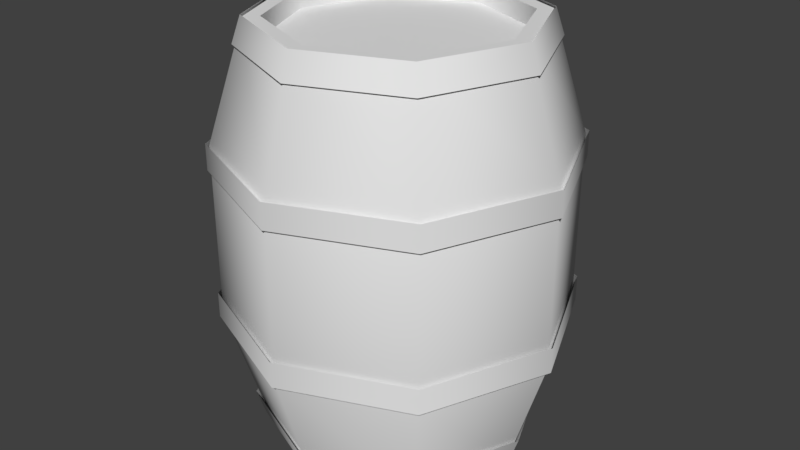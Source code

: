 # Source: prop-barrel.blend  (saved by Blender 2.79.0; exported with 4.5.12 LTS)
import bpy
from mathutils import Matrix  # noqa: F401  (used for matrix-valued properties, if any)

bpy.ops.wm.read_factory_settings(use_empty=True)
scene = bpy.context.scene
scene.name = 'Scene'

# ---- collections
col_collection_1 = bpy.data.collections.new('Collection 1'); scene.collection.children.link(col_collection_1)

# ---- world
world_world = bpy.data.worlds.new('World'); scene.world = world_world
world_world.color = (0.05088, 0.05088, 0.05088)
world_world.use_sun_shadow = False
world_world.sun_shadow_jitter_overblur = 0.0
world_world.cycles.sampling_method = 'MANUAL'

# ---- meshes
me_prop_barrel = bpy.data.meshes.new('prop-barrel')
me_prop_barrel.from_pydata([(-7.632e-09, -0.5, -0.2908), (-8.823e-09, 0.5, -0.2908), (0.2056, -0.5, -0.2056), (0.2056, 0.5, -0.2056), (0.2908, -0.5, 3.414e-08), (0.2908, 0.5, -9.574e-09), (0.2056, -0.5, 0.2056), (0.2056, 0.5, 0.2056), (-3.628e-08, -0.5, 0.2908), (-3.509e-08, 0.5, 0.2908), (-0.2056, -0.5, 0.2056), (-0.2056, 0.5, 0.2056), (-0.2908, -0.5, 1.769e-08), (-0.2908, 0.5, -2.662e-08), (-0.2056, -0.5, -0.2056), (-0.2056, 0.5, -0.2056), (-4.623e-09, -0.2134, -0.4173), (-4.623e-09, 0.2134, -0.4173), (0.2951, 0.2134, -0.2951), (0.2951, -0.2134, -0.2951), (0.4173, 0.2134, 8.604e-09), (0.4173, -0.2134, 2.726e-08), (0.2951, 0.2134, 0.2951), (0.2951, -0.2134, 0.2951), (-4.11e-08, 0.2134, 0.4173), (-4.11e-08, -0.2134, 0.4173), (-0.2951, 0.2134, 0.2951), (-0.2951, -0.2134, 0.2951), (-0.4173, 0.2134, -1.461e-08), (-0.4173, -0.2134, 4.043e-09), (-0.2951, 0.2134, -0.2951), (-0.2951, -0.2134, -0.2951), (-4.53e-09, 0.2184, -0.4257), (0.301, 0.2184, -0.301), (0.4257, 0.2184, 8.69e-09), (0.301, 0.2184, 0.301), (-4.175e-08, 0.2184, 0.4257), (-0.301, 0.2184, 0.301), (-0.4257, 0.2184, -1.5e-08), (-0.301, 0.2184, -0.301), (-4.53e-09, 0.155, -0.4257), (0.301, 0.155, -0.301), (0.4257, 0.155, 1.146e-08), (0.301, 0.155, 0.301), (-4.175e-08, 0.155, 0.4257), (-0.301, 0.155, 0.301), (-0.4257, 0.155, -1.222e-08), (-0.301, 0.155, -0.301), (-4.53e-09, -0.1574, -0.4257), (0.301, -0.1574, -0.301), (0.4257, -0.1574, 2.512e-08), (0.301, -0.1574, 0.301), (-4.175e-08, -0.1574, 0.4257), (-0.301, -0.1574, 0.301), (-0.4257, -0.1574, 1.433e-09), (-0.301, -0.1574, -0.301), (-4.53e-09, -0.2208, -0.4257), (0.301, -0.2208, -0.301), (0.4257, -0.2208, 2.789e-08), (0.301, -0.2208, 0.301), (-4.175e-08, -0.2208, 0.4257), (-0.301, -0.2208, 0.301), (-0.4257, -0.2208, 4.205e-09), (-0.301, -0.2208, -0.301), (-9.916e-09, -0.441, -0.3537), (0.2501, -0.441, -0.2501), (0.3537, -0.441, 3.608e-08), (0.2501, -0.441, 0.2501), (-4.083e-08, -0.441, 0.3537), (-0.2501, -0.441, 0.2501), (-0.3537, -0.441, 1.641e-08), (-0.2501, -0.441, -0.2501), (-1.089e-08, -0.5044, -0.3324), (0.235, -0.5044, -0.235), (0.3324, -0.5044, 3.87e-08), (0.235, -0.5044, 0.235), (-3.995e-08, -0.5044, 0.3324), (-0.235, -0.5044, 0.235), (-0.3324, -0.5044, 2.021e-08), (-0.235, -0.5044, -0.235), (-9.916e-09, 0.441, -0.3537), (0.2501, 0.441, -0.2501), (0.3537, 0.441, -2.471e-09), (0.2501, 0.441, 0.2501), (-4.083e-08, 0.441, 0.3537), (-0.2501, 0.441, 0.2501), (-0.3537, 0.441, -2.215e-08), (-0.2501, 0.441, -0.2501), (-1.089e-08, 0.5044, -0.3324), (0.235, 0.5044, -0.235), (0.3324, 0.5044, -5.396e-09), (0.235, 0.5044, 0.235), (-3.995e-08, 0.5044, 0.3324), (-0.235, 0.5044, 0.235), (-0.3324, 0.5044, -2.389e-08), (-0.235, 0.5044, -0.235), (-9.418e-09, -0.5, -0.3277), (0.2317, -0.5, -0.2317), (0.2317, 0.5, -0.2317), (-9.418e-09, 0.5, -0.3277), (0.3277, -0.5, 3.533e-08), (0.3277, 0.5, -8.383e-09), (0.2317, -0.5, 0.2317), (0.2317, 0.5, 0.2317), (-3.807e-08, -0.5, 0.3277), (-3.807e-08, 0.5, 0.3277), (-0.2317, -0.5, 0.2317), (-0.2317, 0.5, 0.2317), (-0.3277, -0.5, 1.71e-08), (-0.3277, 0.5, -2.662e-08), (-0.2317, -0.5, -0.2317), (-0.2317, 0.5, -0.2317), (-7.632e-09, -0.4549, -0.2908), (0.2056, -0.4549, -0.2056), (0.2056, 0.4549, -0.2056), (-8.823e-09, 0.4549, -0.2908), (0.2908, -0.4549, 3.217e-08), (0.2908, 0.4549, -7.603e-09), (0.2056, -0.4549, 0.2056), (0.2056, 0.4549, 0.2056), (-3.628e-08, -0.4549, 0.2908), (-3.509e-08, 0.4549, 0.2908), (-0.2056, -0.4549, 0.2056), (-0.2056, 0.4549, 0.2056), (-0.2908, -0.4549, 1.572e-08), (-0.2908, 0.4549, -2.464e-08), (-0.2056, -0.4549, -0.2056), (-0.2056, 0.4549, -0.2056)], [], [(17, 99, 98, 18), (18, 98, 101, 20), (20, 101, 103, 22), (22, 103, 105, 24), (24, 105, 107, 26), (26, 107, 109, 28), (4, 6, 118, 116), (28, 109, 111, 30), (30, 111, 99, 17), (13, 11, 123, 125), (110, 31, 16, 96), (31, 30, 17, 16), (108, 29, 31, 110), (29, 28, 30, 31), (106, 27, 29, 108), (27, 26, 28, 29), (104, 25, 27, 106), (25, 24, 26, 27), (102, 23, 25, 104), (23, 22, 24, 25), (100, 21, 23, 102), (21, 20, 22, 23), (97, 19, 21, 100), (19, 18, 20, 21), (96, 16, 19, 97), (16, 17, 18, 19), (33, 41, 40, 32), (35, 43, 42, 34), (37, 45, 44, 36), (39, 47, 46, 38), (34, 42, 41, 33), (36, 44, 43, 35), (38, 46, 45, 37), (32, 40, 47, 39), (49, 57, 56, 48), (51, 59, 58, 50), (53, 61, 60, 52), (55, 63, 62, 54), (50, 58, 57, 49), (52, 60, 59, 51), (54, 62, 61, 53), (48, 56, 63, 55), (65, 73, 72, 64), (67, 75, 74, 66), (69, 77, 76, 68), (71, 79, 78, 70), (66, 74, 73, 65), (68, 76, 75, 67), (70, 78, 77, 69), (64, 72, 79, 71), (81, 80, 88, 89), (83, 82, 90, 91), (85, 84, 92, 93), (87, 86, 94, 95), (82, 81, 89, 90), (84, 83, 91, 92), (86, 85, 93, 94), (80, 87, 95, 88), (2, 0, 96, 97), (1, 3, 98, 99), (4, 2, 97, 100), (3, 5, 101, 98), (6, 4, 100, 102), (5, 7, 103, 101), (8, 6, 102, 104), (7, 9, 105, 103), (10, 8, 104, 106), (9, 11, 107, 105), (12, 10, 106, 108), (11, 13, 109, 107), (14, 12, 108, 110), (13, 15, 111, 109), (0, 14, 110, 96), (15, 1, 99, 111), (114, 115, 127, 125, 123, 121, 119, 117), (112, 113, 116, 118, 120, 122, 124, 126), (12, 14, 126, 124), (7, 5, 117, 119), (15, 13, 125, 127), (6, 8, 120, 118), (14, 0, 112, 126), (9, 7, 119, 121), (0, 2, 113, 112), (1, 15, 127, 115), (8, 10, 122, 120), (3, 1, 115, 114), (11, 9, 121, 123), (2, 4, 116, 113), (10, 12, 124, 122), (5, 3, 114, 117)])
me_prop_barrel.polygons.foreach_set('use_smooth', [True] * 90)
_k = set([(0, 2), (0, 14), (1, 3), (1, 15), (2, 4), (3, 5), (4, 6), (5, 7), (6, 8), (7, 9), (8, 10), (9, 11), (10, 12), (11, 13), (12, 14), (13, 15), (96, 97), (96, 110), (97, 100), (98, 99), (98, 101), (99, 111), (100, 102), (101, 103), (102, 104), (103, 105), (104, 106), (105, 107), (106, 108), (107, 109), (108, 110), (109, 111), (112, 113), (112, 126), (113, 116), (114, 115), (114, 117), (115, 127), (116, 118), (117, 119), (118, 120), (119, 121), (120, 122), (121, 123), (122, 124), (123, 125), (124, 126), (125, 127)])
me_prop_barrel.attributes.new('sharp_edge', 'BOOLEAN', 'EDGE').data.foreach_set('value', [ (min(e.vertices), max(e.vertices)) in _k for e in me_prop_barrel.edges])
_uv = me_prop_barrel.uv_layers.new(name='UVMap')
_uv.uv.foreach_set('vector', [1.383, 0.5027, 1.383, 0.3245, 1.533, 0.3245, 1.533, 0.5027, 0.7247, 0.0772, 0.7247, -0.1164, 0.8875, -0.1164, 0.8875, 0.0772, 0.3822, 0.5084, 0.3822, 0.3204, 0.5402, 0.3204, 0.5402, 0.5084, 0.2093, 0.4016, 0.2093, 0.2081, 0.3719, 0.2081, 0.3719, 0.4016, 1.046, 0.06821, 1.046, -0.114, 1.199, -0.114, 1.199, 0.06821, 0.5436, 0.0442, 0.5436, -0.1784, 0.7307, -0.1784, 0.7307, 0.0442, 0.2616, 0.8982, 0.2616, 0.7732, 0.2869, 0.7732, 0.2869, 0.8982, 0.877, 0.4678, 0.877, 0.2666, 1.046, 0.2666, 1.046, 0.4678, 1.214, 0.1447, 1.214, -0.05011, 1.378, -0.05011, 1.378, 0.1447, 0.4557, 0.9947, 0.4557, 0.9043, 0.474, 0.9043, 0.474, 0.9947, 1.214, 0.6182, 1.214, 0.4234, 1.378, 0.4234, 1.378, 0.6182, 1.214, 0.4234, 1.214, 0.1447, 1.378, 0.1447, 1.378, 0.4234, 0.877, 0.9566, 0.877, 0.7554, 1.046, 0.7554, 1.046, 0.9566, 0.877, 0.7554, 0.877, 0.4678, 1.046, 0.4678, 1.046, 0.7554, 0.5436, 0.5852, 0.5436, 0.3626, 0.7307, 0.3626, 0.7307, 0.5852, 0.5436, 0.3626, 0.5436, 0.0442, 0.7307, 0.0442, 0.7307, 0.3626, 1.046, 0.5111, 1.046, 0.3289, 1.199, 0.3289, 1.199, 0.5111, 1.046, 0.3289, 1.046, 0.06821, 1.199, 0.06821, 1.199, 0.3289, 0.2093, 0.8716, 0.2093, 0.6782, 0.3719, 0.6782, 0.3719, 0.8716, 0.2093, 0.6782, 0.2093, 0.4016, 0.3719, 0.4016, 0.3719, 0.6782, 0.3822, 0.9653, 0.3822, 0.7773, 0.5402, 0.7773, 0.5402, 0.9653, 0.3822, 0.7773, 0.3822, 0.5084, 0.5402, 0.5084, 0.5402, 0.7773, 0.7247, 0.5478, 0.7247, 0.3541, 0.8875, 0.3541, 0.8875, 0.5478, 0.7247, 0.3541, 0.7247, 0.0772, 0.8875, 0.0772, 0.8875, 0.3541, 1.383, 0.9359, 1.383, 0.7576, 1.533, 0.7576, 1.533, 0.9359, 1.383, 0.7576, 1.383, 0.5027, 1.533, 0.5027, 1.533, 0.7576, 0.4329, 0.03163, 0.4329, 0.03995, 0.3901, 0.03995, 0.3901, 0.03163, 0.5185, 0.03163, 0.5185, 0.03995, 0.4757, 0.03995, 0.4757, 0.03163, 0.2617, 0.03163, 0.2617, 0.03995, 0.2189, 0.03995, 0.2189, 0.03163, 0.3473, 0.03163, 0.3473, 0.03995, 0.3045, 0.03995, 0.3045, 0.03163, 0.4757, 0.03163, 0.4757, 0.03995, 0.4329, 0.03995, 0.4329, 0.03163, 0.5613, 0.03163, 0.5613, 0.03995, 0.5185, 0.03995, 0.5185, 0.03163, 0.3045, 0.03163, 0.3045, 0.03995, 0.2617, 0.03995, 0.2617, 0.03163, 0.3901, 0.03163, 0.3901, 0.03995, 0.3473, 0.03995, 0.3473, 0.03163, 0.8299, 0.4313, 0.8299, 0.4397, 0.7871, 0.4397, 0.7871, 0.4313, 0.9155, 0.4313, 0.9155, 0.4397, 0.8727, 0.4397, 0.8727, 0.4313, 0.6588, 0.4313, 0.6588, 0.4397, 0.616, 0.4397, 0.616, 0.4313, 0.7443, 0.4313, 0.7443, 0.4397, 0.7015, 0.4397, 0.7015, 0.4313, 0.8727, 0.4313, 0.8727, 0.4397, 0.8299, 0.4397, 0.8299, 0.4313, 0.9583, 0.4313, 0.9583, 0.4397, 0.9155, 0.4397, 0.9155, 0.4313, 0.7015, 0.4313, 0.7015, 0.4397, 0.6588, 0.4397, 0.6588, 0.4313, 0.7871, 0.4313, 0.7871, 0.4397, 0.7443, 0.4397, 0.7443, 0.4313, 0.1452, 0.0921, 0.1431, 0.1006, 0.1099, 0.09656, 0.1099, 0.08778, 0.2076, 0.1252, 0.2017, 0.1317, 0.1743, 0.1126, 0.1784, 0.1048, 0.01231, 0.1252, 0.01818, 0.1317, -0.003788, 0.1569, -0.01106, 0.152, 0.07465, 0.0921, 0.07677, 0.1006, 0.04557, 0.1126, 0.04145, 0.1048, 0.1784, 0.1048, 0.1743, 0.1126, 0.1431, 0.1006, 0.1452, 0.0921, 0.2309, 0.152, 0.2237, 0.1569, 0.2017, 0.1317, 0.2076, 0.1252, 0.04145, 0.1048, 0.04557, 0.1126, 0.01818, 0.1317, 0.01231, 0.1252, 0.1099, 0.08778, 0.1099, 0.09656, 0.07677, 0.1006, 0.07465, 0.0921, 0.4278, 0.3476, 0.3926, 0.3519, 0.3926, 0.3431, 0.4257, 0.3391, 0.4902, 0.3145, 0.461, 0.3349, 0.4569, 0.3271, 0.4843, 0.308, 0.2949, 0.3145, 0.2716, 0.2877, 0.2788, 0.2828, 0.3008, 0.308, 0.3573, 0.3476, 0.3241, 0.3349, 0.3282, 0.3271, 0.3594, 0.3391, 0.461, 0.3349, 0.4278, 0.3476, 0.4257, 0.3391, 0.4569, 0.3271, 0.5135, 0.2877, 0.4902, 0.3145, 0.4843, 0.308, 0.5063, 0.2828, 0.3241, 0.3349, 0.2949, 0.3145, 0.3008, 0.308, 0.3282, 0.3271, 0.3926, 0.3519, 0.3573, 0.3476, 0.3594, 0.3391, 0.3926, 0.3431, 0.3183, 0.0934, 0.3183, 0.2789, 0.2899, 0.2907, 0.2899, 0.08163, 0.4722, 0.6222, 0.4722, 0.3853, 0.5085, 0.3703, 0.5085, 0.6372, 0.2222, 0.333, 0.2222, 0.1475, 0.2507, 0.1357, 0.2507, 0.3448, 0.3325, 0.3877, 0.3325, 0.6246, 0.2962, 0.6396, 0.2962, 0.3727, 0.2508, 0.333, 0.2508, 0.1475, 0.2793, 0.1357, 0.2793, 0.3448, 0.6361, 0.2484, 0.6361, 0.4852, 0.5998, 0.5003, 0.5998, 0.2334, 0.3185, 0.2789, 0.3185, 0.0934, 0.347, 0.08163, 0.347, 0.2907, 0.3238, 0.3903, 0.3238, 0.6272, 0.2875, 0.6422, 0.2875, 0.3753, 0.2327, 0.3934, 0.2327, 0.2078, 0.2611, 0.196, 0.2611, 0.4051, 0.4424, 0.4427, 0.4424, 0.6796, 0.4061, 0.6946, 0.4061, 0.4277, 0.3079, 0.1475, 0.3079, 0.333, 0.2794, 0.3448, 0.2794, 0.1357, 0.2598, 0.6246, 0.2598, 0.3877, 0.2961, 0.3727, 0.2961, 0.6396, 0.3365, 0.1475, 0.3365, 0.333, 0.308, 0.3448, 0.308, 0.1357, 0.2233, 0.6246, 0.2233, 0.3877, 0.2596, 0.3727, 0.2596, 0.6396, 0.2897, 0.0934, 0.2897, 0.2789, 0.2613, 0.2907, 0.2613, 0.08163, 0.2511, 0.6272, 0.2511, 0.3903, 0.2874, 0.3753, 0.2874, 0.6422, 0.4698, 0.04096, 0.5706, -0.05989, 0.7133, -0.05989, 0.8141, 0.04096, 0.8141, 0.1836, 0.7133, 0.2844, 0.5706, 0.2844, 0.4698, 0.1836, 0.4867, 0.5437, 0.5876, 0.6446, 0.5876, 0.7872, 0.4867, 0.8881, 0.3441, 0.8881, 0.2432, 0.7872, 0.2432, 0.6446, 0.3441, 0.5437, 0.2616, 0.3983, 0.2616, 0.2733, 0.2869, 0.2733, 0.2869, 0.3983, 0.4557, 0.7236, 0.4557, 0.6333, 0.474, 0.6333, 0.474, 0.7236, 0.4557, 1.085, 0.4557, 0.9947, 0.474, 0.9947, 0.474, 1.085, 0.2616, 0.7732, 0.2616, 0.6483, 0.2869, 0.6483, 0.2869, 0.7732, 0.2616, 0.2733, 0.2616, 0.1483, 0.2869, 0.1483, 0.2869, 0.2733, 0.4557, 0.814, 0.4557, 0.7236, 0.474, 0.7236, 0.474, 0.814, 0.2616, 0.1483, 0.2616, 0.02333, 0.2869, 0.02333, 0.2869, 0.1483, 0.4557, 0.4525, 0.4557, 0.3622, 0.474, 0.3622, 0.474, 0.4525, 0.2616, 0.6483, 0.2616, 0.5233, 0.2869, 0.5233, 0.2869, 0.6483, 0.4557, 0.5429, 0.4557, 0.4525, 0.474, 0.4525, 0.474, 0.5429, 0.4557, 0.9043, 0.4557, 0.814, 0.474, 0.814, 0.474, 0.9043, 0.2616, 0.02333, 0.2616, -0.1017, 0.2869, -0.1017, 0.2869, 0.02333, 0.2616, 0.5233, 0.2616, 0.3983, 0.2869, 0.3983, 0.2869, 0.5233, 0.4557, 0.6333, 0.4557, 0.5429, 0.474, 0.5429, 0.474, 0.6333])
me_prop_barrel.use_remesh_preserve_volume = False
me_prop_barrel.use_remesh_preserve_attributes = False
me_prop_barrel.use_mirror_vertex_groups = False
me_prop_barrel.update()

# ---- objects
ob_prop_barrel = bpy.data.objects.new('prop-barrel', me_prop_barrel)

# ---- transforms, parenting, visibility, modifiers, constraints
ob_prop_barrel.location = (0.0, 0.0, 0.0)
ob_prop_barrel.rotation_euler = (1.571, -0.0, 0.0)
ob_prop_barrel.lineart.crease_threshold = 0.0
_m = ob_prop_barrel.modifiers.new('EdgeSplit', 'EDGE_SPLIT')
_m.use_edge_angle = False

# ---- collection membership
col_collection_1.objects.link(ob_prop_barrel)

# ---- scene / render settings (as saved in the file)
scene.frame_start = 0; scene.frame_end = 250; scene.frame_set(0)
scene.render.engine = 'BLENDER_EEVEE_NEXT'
scene.render.resolution_percentage = 50
scene.render.fps = 30
scene.render.dither_intensity = 0.0
scene.cycles.use_denoising = False
scene.cycles.samples = 128
scene.cycles.sampling_pattern = 'TABULATED_SOBOL'
scene.cycles.use_adaptive_sampling = False
scene.cycles.use_light_tree = False
scene.cycles.blur_glossy = 0.0
scene.cycles.sample_clamp_indirect = 0.0
scene.view_settings.view_transform = 'Standard'
bpy.context.view_layer.update()

# ---- added for rendering (the .blend has no active camera and no usable light): camera, sun
cam_auto = bpy.data.cameras.new('AutoCamera')
cam_auto.lens = 50.0
cam_auto.sensor_width = 36.0
cam_auto.clip_end = 1000.0
ob_auto_camera = bpy.data.objects.new('AutoCamera', cam_auto)
scene.collection.objects.link(ob_auto_camera)
ob_auto_camera.location = (1.45344, -1.74412, 1.16275)
ob_auto_camera.rotation_euler = (1.09748, -7.21219e-08, 0.694738)
scene.camera = ob_auto_camera
light_auto_sun = bpy.data.lights.new('AutoSun', 'SUN')
light_auto_sun.energy = 3.0
light_auto_sun.angle = 0.0523599
ob_auto_sun = bpy.data.objects.new('AutoSun', light_auto_sun)
scene.collection.objects.link(ob_auto_sun)
ob_auto_sun.rotation_euler = (0.872665, 0.174533, 0.523599)
bpy.context.view_layer.update()
